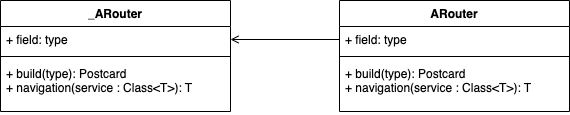

The diagram above was exported from draw.io. Its source (the exported page's mxGraphModel, read from the mxfile embedded in the PNG):
<mxGraphModel dx="1773" dy="547" grid="0" gridSize="10" guides="1" tooltips="1" connect="1" arrows="1" fold="1" page="1" pageScale="1" pageWidth="827" pageHeight="1169" math="0" shadow="0">
  <root>
    <mxCell id="0" />
    <mxCell id="1" parent="0" />
    <mxCell id="sFsd4-D5UBZXotmZdVcC-12" value="ARouter" style="swimlane;fontStyle=1;align=center;verticalAlign=top;childLayout=stackLayout;horizontal=1;startSize=26;horizontalStack=0;resizeParent=1;resizeParentMax=0;resizeLast=0;collapsible=1;marginBottom=0;" vertex="1" parent="1">
      <mxGeometry x="332" y="269" width="230" height="111" as="geometry" />
    </mxCell>
    <mxCell id="sFsd4-D5UBZXotmZdVcC-13" value="+ field: type" style="text;strokeColor=none;fillColor=none;align=left;verticalAlign=top;spacingLeft=4;spacingRight=4;overflow=hidden;rotatable=0;points=[[0,0.5],[1,0.5]];portConstraint=eastwest;" vertex="1" parent="sFsd4-D5UBZXotmZdVcC-12">
      <mxGeometry y="26" width="230" height="26" as="geometry" />
    </mxCell>
    <mxCell id="sFsd4-D5UBZXotmZdVcC-14" value="" style="line;strokeWidth=1;fillColor=none;align=left;verticalAlign=middle;spacingTop=-1;spacingLeft=3;spacingRight=3;rotatable=0;labelPosition=right;points=[];portConstraint=eastwest;strokeColor=inherit;" vertex="1" parent="sFsd4-D5UBZXotmZdVcC-12">
      <mxGeometry y="52" width="230" height="8" as="geometry" />
    </mxCell>
    <mxCell id="sFsd4-D5UBZXotmZdVcC-15" value="+ build(type): Postcard&#10;+ navigation(service : Class&lt;T&gt;): T" style="text;strokeColor=none;fillColor=none;align=left;verticalAlign=top;spacingLeft=4;spacingRight=4;overflow=hidden;rotatable=0;points=[[0,0.5],[1,0.5]];portConstraint=eastwest;" vertex="1" parent="sFsd4-D5UBZXotmZdVcC-12">
      <mxGeometry y="60" width="230" height="51" as="geometry" />
    </mxCell>
    <mxCell id="sFsd4-D5UBZXotmZdVcC-17" value="_ARouter" style="swimlane;fontStyle=1;align=center;verticalAlign=top;childLayout=stackLayout;horizontal=1;startSize=26;horizontalStack=0;resizeParent=1;resizeParentMax=0;resizeLast=0;collapsible=1;marginBottom=0;" vertex="1" parent="1">
      <mxGeometry x="-7" y="269" width="230" height="111" as="geometry" />
    </mxCell>
    <mxCell id="sFsd4-D5UBZXotmZdVcC-18" value="+ field: type" style="text;strokeColor=none;fillColor=none;align=left;verticalAlign=top;spacingLeft=4;spacingRight=4;overflow=hidden;rotatable=0;points=[[0,0.5],[1,0.5]];portConstraint=eastwest;" vertex="1" parent="sFsd4-D5UBZXotmZdVcC-17">
      <mxGeometry y="26" width="230" height="26" as="geometry" />
    </mxCell>
    <mxCell id="sFsd4-D5UBZXotmZdVcC-19" value="" style="line;strokeWidth=1;fillColor=none;align=left;verticalAlign=middle;spacingTop=-1;spacingLeft=3;spacingRight=3;rotatable=0;labelPosition=right;points=[];portConstraint=eastwest;strokeColor=inherit;" vertex="1" parent="sFsd4-D5UBZXotmZdVcC-17">
      <mxGeometry y="52" width="230" height="8" as="geometry" />
    </mxCell>
    <mxCell id="sFsd4-D5UBZXotmZdVcC-20" value="+ build(type): Postcard&#10;+ navigation(service : Class&lt;T&gt;): T" style="text;strokeColor=none;fillColor=none;align=left;verticalAlign=top;spacingLeft=4;spacingRight=4;overflow=hidden;rotatable=0;points=[[0,0.5],[1,0.5]];portConstraint=eastwest;" vertex="1" parent="sFsd4-D5UBZXotmZdVcC-17">
      <mxGeometry y="60" width="230" height="51" as="geometry" />
    </mxCell>
    <mxCell id="sFsd4-D5UBZXotmZdVcC-21" style="edgeStyle=orthogonalEdgeStyle;rounded=0;orthogonalLoop=1;jettySize=auto;html=1;exitX=0;exitY=0.5;exitDx=0;exitDy=0;entryX=1;entryY=0.5;entryDx=0;entryDy=0;endArrow=open;endFill=0;" edge="1" parent="1" source="sFsd4-D5UBZXotmZdVcC-13" target="sFsd4-D5UBZXotmZdVcC-18">
      <mxGeometry relative="1" as="geometry" />
    </mxCell>
  </root>
</mxGraphModel>